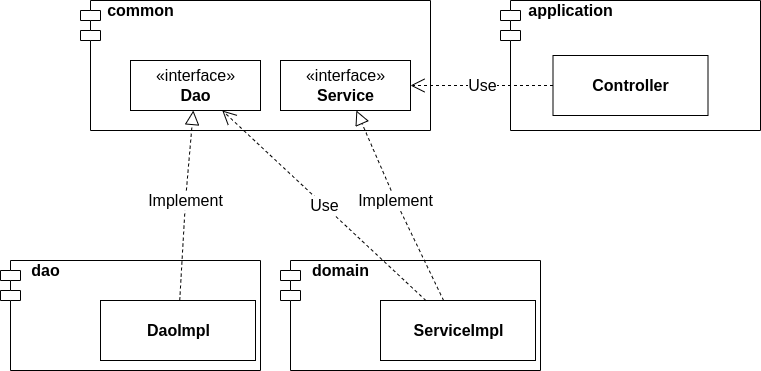

The diagram above was exported from draw.io. Its source (the exported page's mxGraphModel, read from the mxfile embedded in the PNG):
<mxGraphModel dx="1422" dy="723" grid="1" gridSize="10" guides="1" tooltips="1" connect="1" arrows="1" fold="1" page="1" pageScale="1" pageWidth="850" pageHeight="1100" math="0" shadow="0">
  <root>
    <mxCell id="0" />
    <mxCell id="1" parent="0" />
    <mxCell id="DlN9bjelM1E8C0zNKPPh-4" value="" style="shape=module;align=left;spacingLeft=20;align=center;verticalAlign=top;fontSize=16;fontStyle=1" vertex="1" parent="1">
      <mxGeometry x="470" y="350" width="260" height="110" as="geometry" />
    </mxCell>
    <mxCell id="DlN9bjelM1E8C0zNKPPh-6" value="" style="shape=module;align=left;spacingLeft=20;align=center;verticalAlign=top;fontSize=16;fontStyle=1" vertex="1" parent="1">
      <mxGeometry x="750" y="350" width="260" height="110" as="geometry" />
    </mxCell>
    <mxCell id="DlN9bjelM1E8C0zNKPPh-7" value="" style="shape=module;align=left;spacingLeft=20;align=center;verticalAlign=top;fontSize=16;fontStyle=1" vertex="1" parent="1">
      <mxGeometry x="550" y="90" width="350" height="130" as="geometry" />
    </mxCell>
    <mxCell id="DlN9bjelM1E8C0zNKPPh-8" value="" style="shape=module;align=left;spacingLeft=20;align=center;verticalAlign=top;fontSize=16;fontStyle=1" vertex="1" parent="1">
      <mxGeometry x="970" y="90" width="260" height="130" as="geometry" />
    </mxCell>
    <mxCell id="DlN9bjelM1E8C0zNKPPh-9" value="«interface»&lt;br&gt;&lt;b&gt;Dao&lt;/b&gt;" style="html=1;fontSize=16;" vertex="1" parent="1">
      <mxGeometry x="600" y="150" width="130" height="50" as="geometry" />
    </mxCell>
    <mxCell id="DlN9bjelM1E8C0zNKPPh-10" value="«interface»&lt;br&gt;&lt;b&gt;Service&lt;/b&gt;" style="html=1;fontSize=16;" vertex="1" parent="1">
      <mxGeometry x="750" y="150" width="130" height="50" as="geometry" />
    </mxCell>
    <mxCell id="DlN9bjelM1E8C0zNKPPh-11" value="&lt;b&gt;ServiceImpl&lt;/b&gt;" style="html=1;fontSize=16;" vertex="1" parent="1">
      <mxGeometry x="850" y="390" width="155" height="60" as="geometry" />
    </mxCell>
    <mxCell id="DlN9bjelM1E8C0zNKPPh-12" value="&lt;b&gt;DaoImpl&lt;/b&gt;" style="html=1;fontSize=16;" vertex="1" parent="1">
      <mxGeometry x="570" y="390" width="155" height="60" as="geometry" />
    </mxCell>
    <mxCell id="DlN9bjelM1E8C0zNKPPh-13" value="&lt;b&gt;Controller&lt;/b&gt;" style="html=1;fontSize=16;" vertex="1" parent="1">
      <mxGeometry x="1022.5" y="145" width="155" height="60" as="geometry" />
    </mxCell>
    <mxCell id="DlN9bjelM1E8C0zNKPPh-14" value="" style="endArrow=block;dashed=1;endFill=0;endSize=12;html=1;rounded=0;fontSize=16;startArrow=none;" edge="1" parent="1" source="DlN9bjelM1E8C0zNKPPh-20" target="DlN9bjelM1E8C0zNKPPh-10">
      <mxGeometry width="160" relative="1" as="geometry">
        <mxPoint x="220" y="370" as="sourcePoint" />
        <mxPoint x="380" y="370" as="targetPoint" />
      </mxGeometry>
    </mxCell>
    <mxCell id="DlN9bjelM1E8C0zNKPPh-15" value="&lt;b&gt;dao&lt;/b&gt;" style="text;html=1;align=center;verticalAlign=middle;resizable=0;points=[];autosize=1;strokeColor=none;fillColor=none;fontSize=16;" vertex="1" parent="1">
      <mxGeometry x="495" y="350" width="40" height="20" as="geometry" />
    </mxCell>
    <mxCell id="DlN9bjelM1E8C0zNKPPh-16" value="&lt;b&gt;application&lt;/b&gt;" style="text;html=1;align=center;verticalAlign=middle;resizable=0;points=[];autosize=1;strokeColor=none;fillColor=none;fontSize=16;" vertex="1" parent="1">
      <mxGeometry x="990" y="90" width="100" height="20" as="geometry" />
    </mxCell>
    <mxCell id="DlN9bjelM1E8C0zNKPPh-17" value="&lt;b&gt;common&lt;/b&gt;" style="text;html=1;align=center;verticalAlign=middle;resizable=0;points=[];autosize=1;strokeColor=none;fillColor=none;fontSize=16;" vertex="1" parent="1">
      <mxGeometry x="570" y="90" width="80" height="20" as="geometry" />
    </mxCell>
    <mxCell id="DlN9bjelM1E8C0zNKPPh-18" value="&lt;b&gt;domain&lt;/b&gt;" style="text;html=1;align=center;verticalAlign=middle;resizable=0;points=[];autosize=1;strokeColor=none;fillColor=none;fontSize=16;" vertex="1" parent="1">
      <mxGeometry x="775" y="350" width="70" height="20" as="geometry" />
    </mxCell>
    <mxCell id="DlN9bjelM1E8C0zNKPPh-19" value="Use" style="endArrow=open;endSize=12;dashed=1;html=1;rounded=0;fontSize=16;" edge="1" parent="1" source="DlN9bjelM1E8C0zNKPPh-11" target="DlN9bjelM1E8C0zNKPPh-9">
      <mxGeometry width="160" relative="1" as="geometry">
        <mxPoint x="570" y="290" as="sourcePoint" />
        <mxPoint x="730" y="290" as="targetPoint" />
      </mxGeometry>
    </mxCell>
    <mxCell id="DlN9bjelM1E8C0zNKPPh-21" value="" style="endArrow=block;dashed=1;endFill=0;endSize=12;html=1;rounded=0;fontSize=16;startArrow=none;" edge="1" parent="1" source="DlN9bjelM1E8C0zNKPPh-22" target="DlN9bjelM1E8C0zNKPPh-9">
      <mxGeometry width="160" relative="1" as="geometry">
        <mxPoint x="782.3305084745762" y="450" as="sourcePoint" />
        <mxPoint x="820.9745762711864" y="210" as="targetPoint" />
      </mxGeometry>
    </mxCell>
    <mxCell id="DlN9bjelM1E8C0zNKPPh-22" value="Implement" style="text;html=1;align=center;verticalAlign=middle;resizable=0;points=[];autosize=1;strokeColor=none;fillColor=none;fontSize=16;" vertex="1" parent="1">
      <mxGeometry x="610" y="280" width="90" height="20" as="geometry" />
    </mxCell>
    <mxCell id="DlN9bjelM1E8C0zNKPPh-23" value="" style="endArrow=none;dashed=1;endFill=0;endSize=12;html=1;rounded=0;fontSize=16;" edge="1" parent="1" source="DlN9bjelM1E8C0zNKPPh-12" target="DlN9bjelM1E8C0zNKPPh-22">
      <mxGeometry width="160" relative="1" as="geometry">
        <mxPoint x="315" y="179.093567251462" as="sourcePoint" />
        <mxPoint x="600" y="175.76023391812862" as="targetPoint" />
      </mxGeometry>
    </mxCell>
    <mxCell id="DlN9bjelM1E8C0zNKPPh-20" value="Implement" style="text;html=1;align=center;verticalAlign=middle;resizable=0;points=[];autosize=1;strokeColor=none;fillColor=none;fontSize=16;" vertex="1" parent="1">
      <mxGeometry x="820" y="280" width="90" height="20" as="geometry" />
    </mxCell>
    <mxCell id="DlN9bjelM1E8C0zNKPPh-24" value="" style="endArrow=none;dashed=1;endFill=0;endSize=12;html=1;rounded=0;fontSize=16;" edge="1" parent="1" source="DlN9bjelM1E8C0zNKPPh-11" target="DlN9bjelM1E8C0zNKPPh-20">
      <mxGeometry width="160" relative="1" as="geometry">
        <mxPoint x="772.3305084745762" y="440" as="sourcePoint" />
        <mxPoint x="810.9745762711864" y="200" as="targetPoint" />
      </mxGeometry>
    </mxCell>
    <mxCell id="DlN9bjelM1E8C0zNKPPh-25" value="Use" style="endArrow=open;endSize=12;dashed=1;html=1;rounded=0;fontSize=16;" edge="1" parent="1" source="DlN9bjelM1E8C0zNKPPh-13" target="DlN9bjelM1E8C0zNKPPh-10">
      <mxGeometry width="160" relative="1" as="geometry">
        <mxPoint x="767.0762711864409" y="450" as="sourcePoint" />
        <mxPoint x="683.686440677966" y="210" as="targetPoint" />
      </mxGeometry>
    </mxCell>
  </root>
</mxGraphModel>